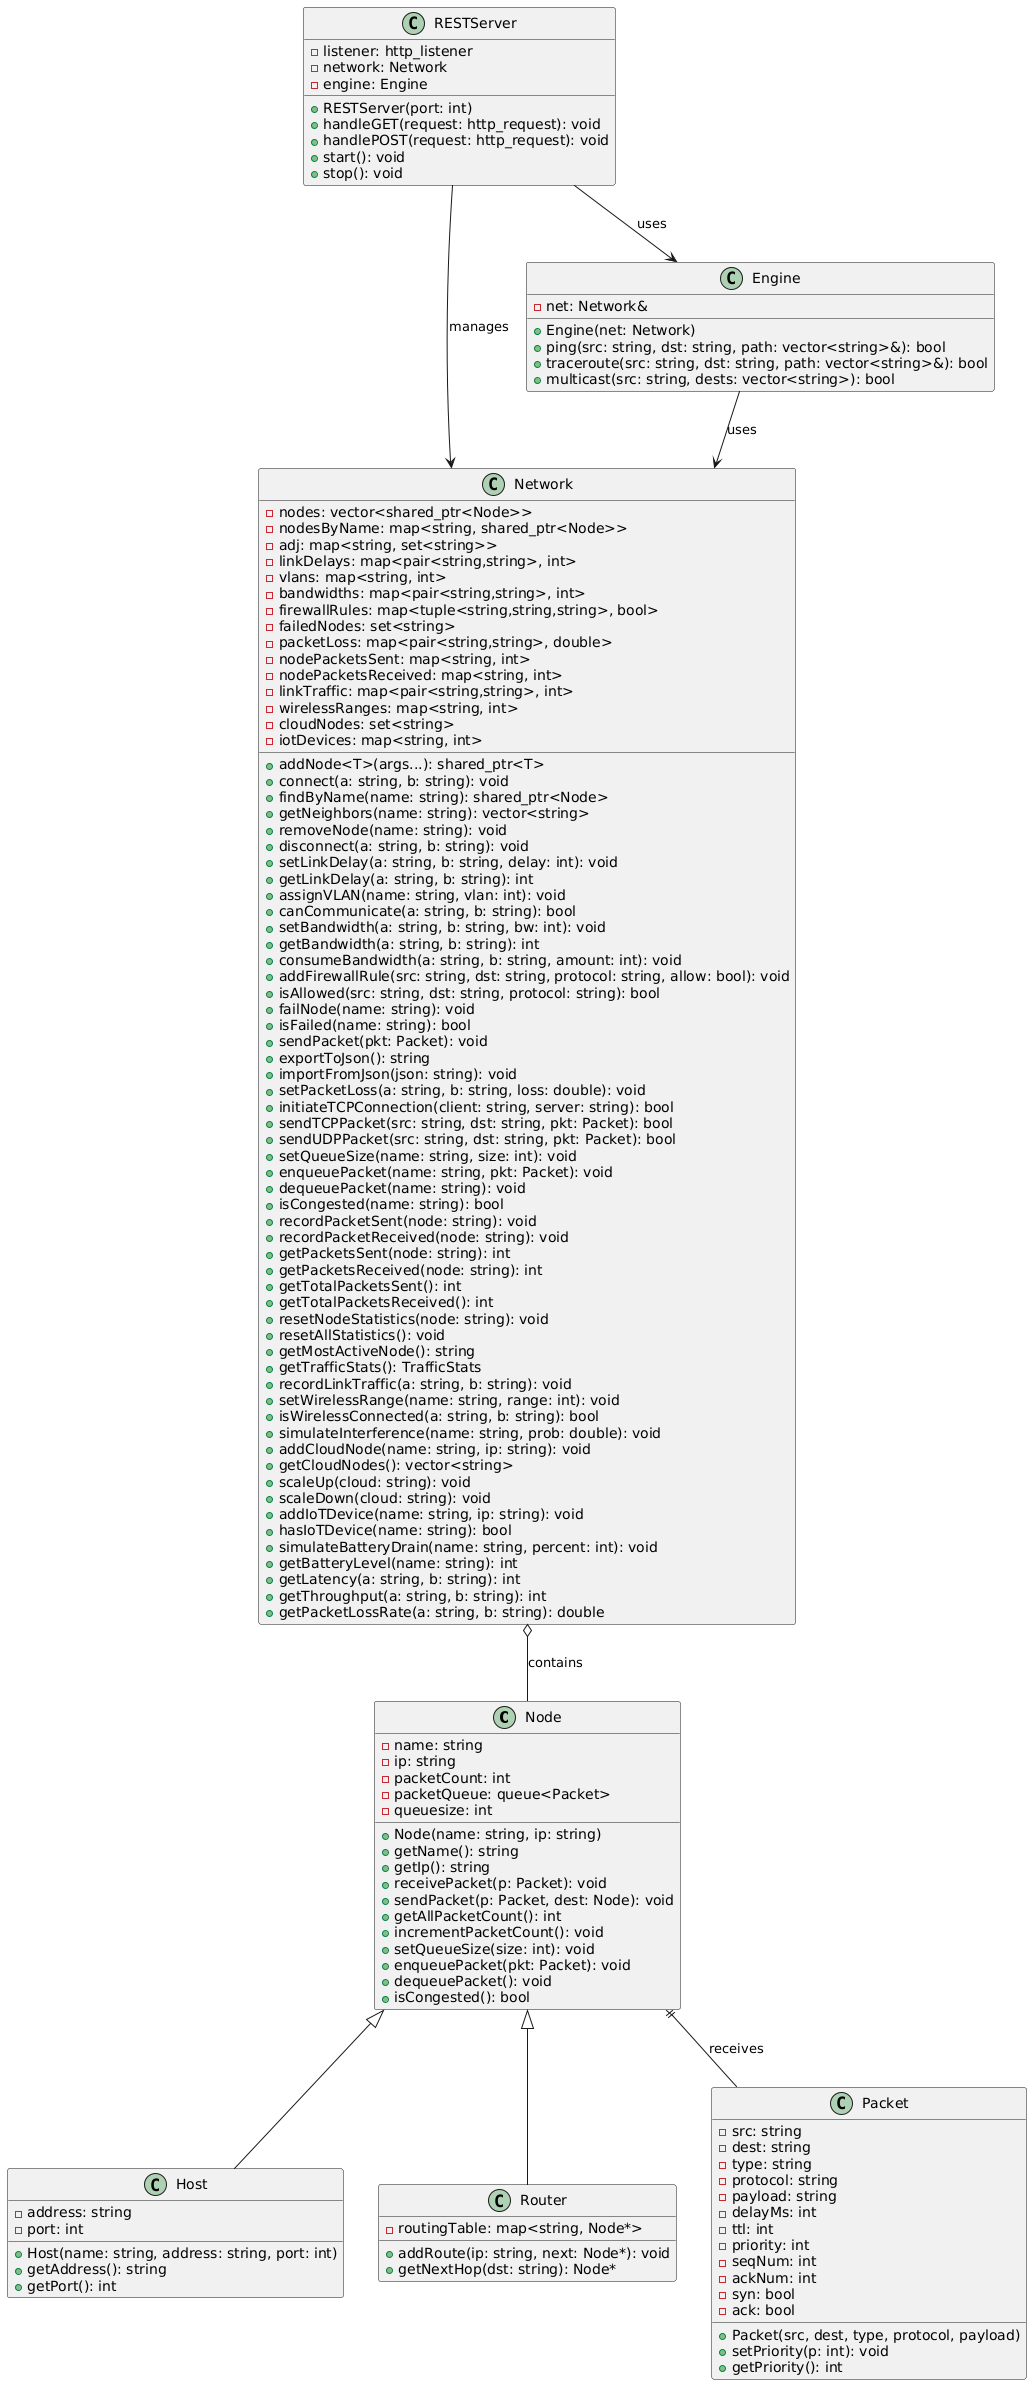

The diagram above was rendered by PlantUML. Its source (embedded in the PNG):
@startuml
class Node {
    - name: string
    - ip: string
    - packetCount: int
    - packetQueue: queue<Packet>
    - queuesize: int
    + Node(name: string, ip: string)
    + getName(): string
    + getIp(): string
    + receivePacket(p: Packet): void
    + sendPacket(p: Packet, dest: Node): void
    + getAllPacketCount(): int
    + incrementPacketCount(): void
    + setQueueSize(size: int): void
    + enqueuePacket(pkt: Packet): void
    + dequeuePacket(): void
    + isCongested(): bool
}

class Host extends Node {
    - address: string
    - port: int
    + Host(name: string, address: string, port: int)
    + getAddress(): string
    + getPort(): int
}

class Router extends Node {
    - routingTable: map<string, Node*>
    + addRoute(ip: string, next: Node*): void
    + getNextHop(dst: string): Node*
}

class Packet {
    - src: string
    - dest: string
    - type: string
    - protocol: string
    - payload: string
    - delayMs: int
    - ttl: int
    - priority: int
    - seqNum: int
    - ackNum: int
    - syn: bool
    - ack: bool
    + Packet(src, dest, type, protocol, payload)
    + setPriority(p: int): void
    + getPriority(): int
}

class Network {
    - nodes: vector<shared_ptr<Node>>
    - nodesByName: map<string, shared_ptr<Node>>
    - adj: map<string, set<string>>
    - linkDelays: map<pair<string,string>, int>
    - vlans: map<string, int>
    - bandwidths: map<pair<string,string>, int>
    - firewallRules: map<tuple<string,string,string>, bool>
    - failedNodes: set<string>
    - packetLoss: map<pair<string,string>, double>
    - nodePacketsSent: map<string, int>
    - nodePacketsReceived: map<string, int>
    - linkTraffic: map<pair<string,string>, int>
    - wirelessRanges: map<string, int>
    - cloudNodes: set<string>
    - iotDevices: map<string, int>
    + addNode<T>(args...): shared_ptr<T>
    + connect(a: string, b: string): void
    + findByName(name: string): shared_ptr<Node>
    + getNeighbors(name: string): vector<string>
    + removeNode(name: string): void
    + disconnect(a: string, b: string): void
    + setLinkDelay(a: string, b: string, delay: int): void
    + getLinkDelay(a: string, b: string): int
    + assignVLAN(name: string, vlan: int): void
    + canCommunicate(a: string, b: string): bool
    + setBandwidth(a: string, b: string, bw: int): void
    + getBandwidth(a: string, b: string): int
    + consumeBandwidth(a: string, b: string, amount: int): void
    + addFirewallRule(src: string, dst: string, protocol: string, allow: bool): void
    + isAllowed(src: string, dst: string, protocol: string): bool
    + failNode(name: string): void
    + isFailed(name: string): bool
    + sendPacket(pkt: Packet): void
    + exportToJson(): string
    + importFromJson(json: string): void
    + setPacketLoss(a: string, b: string, loss: double): void
    + initiateTCPConnection(client: string, server: string): bool
    + sendTCPPacket(src: string, dst: string, pkt: Packet): bool
    + sendUDPPacket(src: string, dst: string, pkt: Packet): bool
    + setQueueSize(name: string, size: int): void
    + enqueuePacket(name: string, pkt: Packet): void
    + dequeuePacket(name: string): void
    + isCongested(name: string): bool
    + recordPacketSent(node: string): void
    + recordPacketReceived(node: string): void
    + getPacketsSent(node: string): int
    + getPacketsReceived(node: string): int
    + getTotalPacketsSent(): int
    + getTotalPacketsReceived(): int
    + resetNodeStatistics(node: string): void
    + resetAllStatistics(): void
    + getMostActiveNode(): string
    + getTrafficStats(): TrafficStats
    + recordLinkTraffic(a: string, b: string): void
    + setWirelessRange(name: string, range: int): void
    + isWirelessConnected(a: string, b: string): bool
    + simulateInterference(name: string, prob: double): void
    + addCloudNode(name: string, ip: string): void
    + getCloudNodes(): vector<string>
    + scaleUp(cloud: string): void
    + scaleDown(cloud: string): void
    + addIoTDevice(name: string, ip: string): void
    + hasIoTDevice(name: string): bool
    + simulateBatteryDrain(name: string, percent: int): void
    + getBatteryLevel(name: string): int
    + getLatency(a: string, b: string): int
    + getThroughput(a: string, b: string): int
    + getPacketLossRate(a: string, b: string): double
}

class Engine {
    - net: Network&
    + Engine(net: Network)
    + ping(src: string, dst: string, path: vector<string>&): bool
    + traceroute(src: string, dst: string, path: vector<string>&): bool
    + multicast(src: string, dests: vector<string>): bool
}

class RESTServer {
    - listener: http_listener
    - network: Network
    - engine: Engine
    + RESTServer(port: int)
    + handleGET(request: http_request): void
    + handlePOST(request: http_request): void
    + start(): void
    + stop(): void
}

Node ||-- Packet : receives
Network o-- Node : contains
Engine --> Network : uses
RESTServer --> Network : manages
RESTServer --> Engine : uses
@enduml